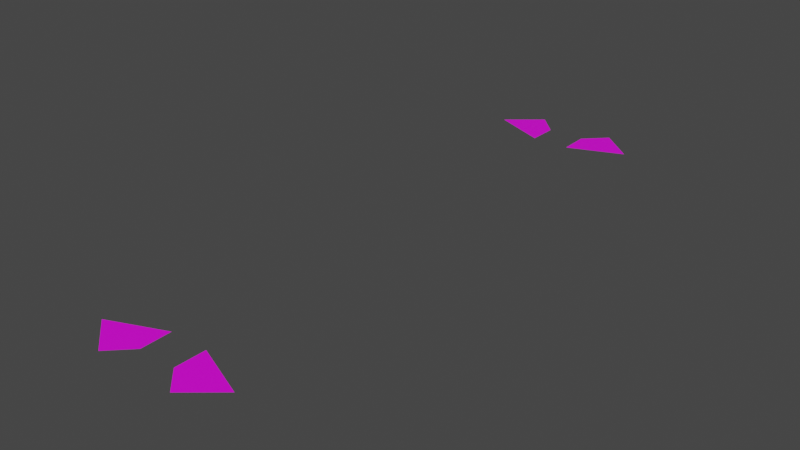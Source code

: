 # Source: base_platform_guards.blend  (saved by Blender 3.2.14; exported with 4.5.12 LTS)
import bpy
from mathutils import Matrix  # noqa: F401  (used for matrix-valued properties, if any)

bpy.ops.wm.read_factory_settings(use_empty=True)
scene = bpy.context.scene
scene.name = 'Scene'

# ---- collections
col_collection = bpy.data.collections.new('Collection'); scene.collection.children.link(col_collection)

# ---- images (referenced by path relative to the original .blend; pixels are not part of the script)
import os
ASSET_DIR = os.environ.get("B2B_ASSET_DIR", "")  # directory of the original .blend (textures are referenced by path, not embedded)
HERE = os.path.dirname(os.path.abspath(__file__))  # packed textures are extracted next to this script under _unpacked/

def load_image(name, relpath, width, height, colorspace="sRGB"):
    """Load a texture the original file referenced (path relative to the .blend, or extracted next to this script)."""
    p = next((c for c in (os.path.join(HERE, relpath), os.path.join(ASSET_DIR, relpath)) if relpath and os.path.exists(c)), "")
    if p:
        img = bpy.data.images.load(p, check_existing=True)
        img.name = name
    else:  # same state as the original file: an image datablock whose file is absent (Cycles renders it pink)
        img = bpy.data.images.new(name, width, height)
        img.source = "FILE"
        img.filepath = "//" + (relpath or name)
    img.colorspace_settings.name = colorspace
    return img
img_chain_link_png = load_image('chain_link.png', 'chain_link.png', 1024, 1024, 'sRGB')

# ---- materials (node trees are filled in below, after node groups)
mat_chain_link = bpy.data.materials.new('chain_link')
mat_chain_link.use_transparent_shadow = False

# ---- material node trees
mat_chain_link.use_nodes = True; mat_chain_link.node_tree.nodes.clear()
_N = mat_chain_link.node_tree.nodes; _L = mat_chain_link.node_tree.links
n0 = _N.new('ShaderNodeBsdfPrincipled'); n0.name = 'Principled BSDF'; n0.location = (10, 300)
n0.distribution = 'GGX'
n0.subsurface_method = 'RANDOM_WALK_SKIN'
n0.inputs[3].default_value = 1.45
n0.inputs[27].default_value = (0.0, 0.0, 0.0, 1.0)
n0.inputs[28].default_value = 1.0
n1 = _N.new('ShaderNodeOutputMaterial'); n1.name = 'Material Output'; n1.location = (300, 300)
n2 = _N.new('ShaderNodeTexImage'); n2.name = 'Image Texture'; n2.location = (-280, 280)
n2.image = img_chain_link_png
_L.new(n0.outputs[0], n1.inputs[0])
_L.new(n2.outputs[0], n0.inputs[0])
n1.is_active_output = True

# ---- world
world_world = bpy.data.worlds.new('World'); scene.world = world_world
world_world.use_nodes = True; world_world.node_tree.nodes.clear()
_N = world_world.node_tree.nodes; _L = world_world.node_tree.links
n0 = _N.new('ShaderNodeOutputWorld'); n0.name = 'World Output'; n0.location = (300, 300)
n1 = _N.new('ShaderNodeBackground'); n1.name = 'Background'; n1.location = (10, 300)
n1.inputs[0].default_value = (0.05088, 0.05088, 0.05088, 1.0)
_L.new(n1.outputs[0], n0.inputs[0])
n0.is_active_output = True
world_world.color = (0.05088, 0.05088, 0.05088)
world_world.use_sun_shadow = False
world_world.sun_shadow_jitter_overblur = 0.0

# ---- meshes
me_plane_001 = bpy.data.meshes.new('Plane.001')
me_plane_001.from_pydata([(-9.503, -22.58, 7.033e-06), (48.16, 1.152, -7.013e-07), (-10.0, 8.8, -2.542e-06), (12.43, 31.14, -9.822e-06)], [], [(0, 1, 3, 2)])
_uv = me_plane_001.uv_layers.new(name='UVMap')
_uv.uv.foreach_set('vector', [-0.02587, 4.719, -0.02738, -1.424, 2.009, 0.7041, 1.413, 3.586])
me_plane_001.materials.append(mat_chain_link)
me_plane_001.update()

# ---- objects
ob_plane = bpy.data.objects.new('Plane', me_plane_001)
ob_world = bpy.data.objects.new('__world__', None)

# ---- transforms, parenting, visibility, modifiers, constraints
ob_plane.location = (30.0, -280.0, 25.0)
ob_plane.rotation_euler = (3.142, -0.0, 0.0)
_m = ob_plane.modifiers.new('Mirror', 'MIRROR')
_m.use_axis = (True, True, False)
_m.mirror_object = ob_world
ob_world.location = (0.0, 0.0, 0.0)
ob_world.rotation_euler = (0.0, -0.0, -4.712)

# ---- collection membership
col_collection.objects.link(ob_plane)
col_collection.objects.link(ob_world)

# ---- scene / render settings (as saved in the file)
scene.frame_start = 1; scene.frame_end = 250; scene.frame_set(1)
scene.render.engine = 'BLENDER_EEVEE_NEXT'
scene.cycles.sampling_pattern = 'TABULATED_SOBOL'
scene.cycles.use_light_tree = False
scene.view_settings.view_transform = 'Filmic'
bpy.context.view_layer.update()

# ---- added for rendering (the .blend has no active camera and no usable light): camera, sun
cam_auto = bpy.data.cameras.new('AutoCamera')
cam_auto.lens = 50.0
cam_auto.sensor_width = 36.0
cam_auto.clip_end = 10418.4
ob_auto_camera = bpy.data.objects.new('AutoCamera', cam_auto)
scene.collection.objects.link(ob_auto_camera)
ob_auto_camera.location = (593.646, -712.375, 499.917)
ob_auto_camera.rotation_euler = (1.09748, -7.21219e-08, 0.694738)
scene.camera = ob_auto_camera
light_auto_sun = bpy.data.lights.new('AutoSun', 'SUN')
light_auto_sun.energy = 3.0
light_auto_sun.angle = 0.0523599
ob_auto_sun = bpy.data.objects.new('AutoSun', light_auto_sun)
scene.collection.objects.link(ob_auto_sun)
ob_auto_sun.rotation_euler = (0.872665, 0.174533, 0.523599)
bpy.context.view_layer.update()
